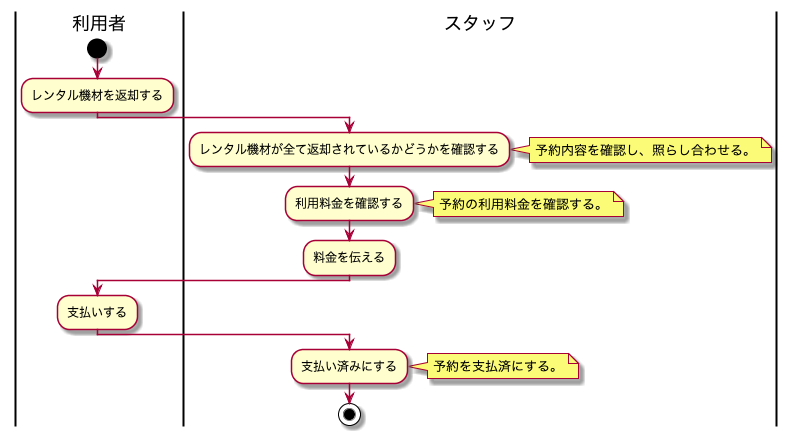

The diagram above was rendered by PlantUML. Its source (embedded in the PNG):
@startuml BusinessFlow

|利用者|
start
:レンタル機材を返却する;

|スタッフ|
:レンタル機材が全て返却されているかどうかを確認する;
note right
予約内容を確認し、照らし合わせる。
end note

:利用料金を確認する;
note right
予約の利用料金を確認する。
end note

:料金を伝える;

|利用者|
:支払いする;

|スタッフ|
:支払い済みにする;
note right
予約を支払済にする。
end note

stop

@enduml